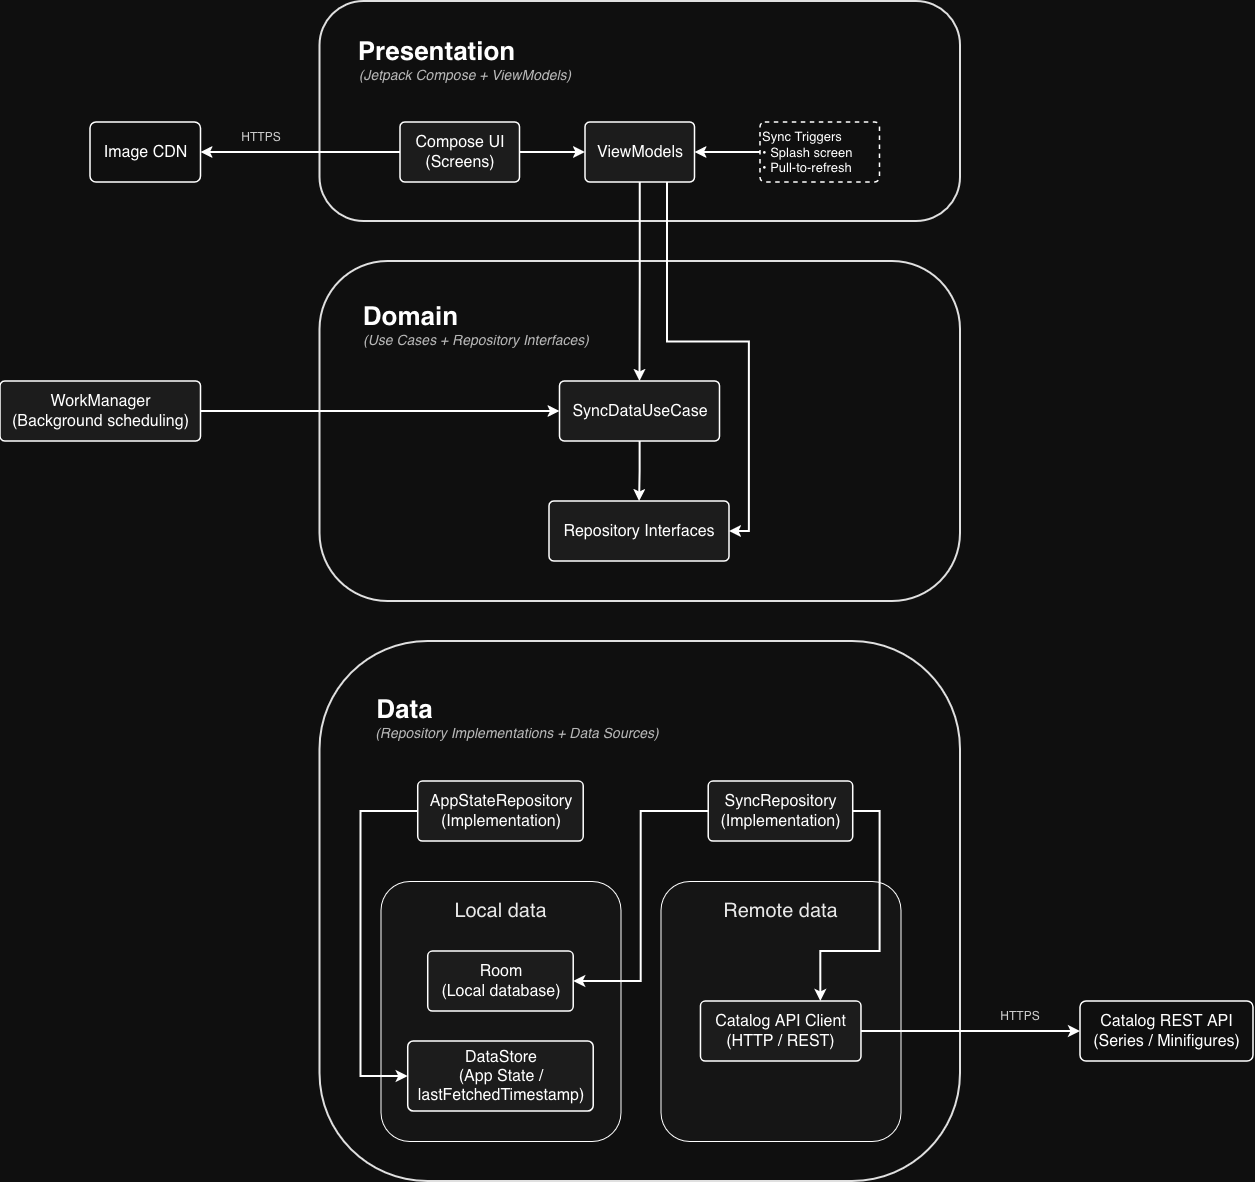

The diagram above was exported from draw.io. Its source (the exported page's mxGraphModel, read from the mxfile embedded in the PNG):
<mxGraphModel dx="1868" dy="585" grid="1" gridSize="10" guides="1" tooltips="1" connect="1" arrows="1" fold="1" page="1" pageScale="1" pageWidth="850" pageHeight="1100" background="light-dark(#0F0F0F,#0F0F0F)" math="0" shadow="0">
  <root>
    <mxCell id="0" />
    <mxCell id="1" parent="0" />
    <mxCell id="puuvv0W2ARzcoVbfOJ41-10" parent="1" style="rounded=1;whiteSpace=wrap;html=1;fontColor=light-dark(#EAEAEA,#EAEAEA);fillColor=none;strokeColor=light-dark(#E0E0E0,#E0E0E0);strokeWidth=2;arcSize=20;" value="" vertex="1">
      <mxGeometry height="340" width="640.5" x="-200.5" y="380" as="geometry" />
    </mxCell>
    <mxCell id="puuvv0W2ARzcoVbfOJ41-23" parent="1" style="rounded=1;whiteSpace=wrap;html=1;fontColor=light-dark(#EAEAEA,#EAEAEA);fillColor=none;strokeColor=light-dark(#E0E0E0,#E0E0E0);strokeWidth=2;arcSize=20;" value="" vertex="1">
      <mxGeometry height="540" width="640.5" x="-200.5" y="760" as="geometry" />
    </mxCell>
    <mxCell id="puuvv0W2ARzcoVbfOJ41-1" parent="1" style="rounded=1;whiteSpace=wrap;html=1;fontColor=light-dark(#EAEAEA,#EAEAEA);fillColor=none;strokeColor=light-dark(#E0E0E0,#E0E0E0);strokeWidth=2;shadow=0;arcSize=20;" value="" vertex="1">
      <mxGeometry height="220" width="640.5" x="-200.5" y="120" as="geometry" />
    </mxCell>
    <mxCell id="puuvv0W2ARzcoVbfOJ41-2" parent="1" style="text;strokeColor=none;fillColor=none;html=1;fontSize=26;fontStyle=1;verticalAlign=middle;align=center;fontColor=light-dark(#FFFFFF,#FFFFFF);" value="Presentation" vertex="1">
      <mxGeometry height="40" width="100" x="-134" y="151" as="geometry" />
    </mxCell>
    <mxCell id="puuvv0W2ARzcoVbfOJ41-7" edge="1" parent="1" source="puuvv0W2ARzcoVbfOJ41-4" style="edgeStyle=orthogonalEdgeStyle;rounded=0;orthogonalLoop=1;jettySize=auto;html=1;fontColor=light-dark(#EAEAEA,#EAEAEA);strokeColor=light-dark(#FFFFFF,#FFFFFF);strokeWidth=2;entryX=0;entryY=0.5;entryDx=0;entryDy=0;" target="puuvv0W2ARzcoVbfOJ41-5" value="">
      <mxGeometry relative="1" as="geometry">
        <mxPoint x="40" y="271" as="targetPoint" />
      </mxGeometry>
    </mxCell>
    <mxCell id="2Zi58h6BE0xljiJVJjPJ-71" edge="1" parent="1" source="puuvv0W2ARzcoVbfOJ41-4" style="edgeStyle=orthogonalEdgeStyle;shape=connector;rounded=0;orthogonalLoop=1;jettySize=auto;html=1;entryX=1;entryY=0.5;entryDx=0;entryDy=0;strokeColor=light-dark(#FFFFFF,#FFFFFF);strokeWidth=2;align=center;verticalAlign=middle;fontFamily=Helvetica;fontSize=11;fontColor=default;labelBackgroundColor=default;endArrow=classic;" target="2Zi58h6BE0xljiJVJjPJ-17">
      <mxGeometry relative="1" as="geometry" />
    </mxCell>
    <mxCell id="puuvv0W2ARzcoVbfOJ41-4" parent="1" style="rounded=1;whiteSpace=wrap;html=1;fontColor=light-dark(#FFFFFF,#FFFFFF);fillColor=light-dark(#1C1C1C,#1C1C1C);strokeColor=light-dark(#FFFFFF,#FFFFFF);strokeWidth=1.5;arcSize=8;fontSize=16;" value="&lt;div&gt;Compose UI&lt;/div&gt;&lt;div&gt;(Screens)&lt;/div&gt;" vertex="1">
      <mxGeometry height="60" width="119.5" x="-120" y="241" as="geometry" />
    </mxCell>
    <mxCell id="2Zi58h6BE0xljiJVJjPJ-67" edge="1" parent="1" source="puuvv0W2ARzcoVbfOJ41-5" style="edgeStyle=orthogonalEdgeStyle;shape=connector;rounded=0;orthogonalLoop=1;jettySize=auto;html=1;entryX=0.5;entryY=0;entryDx=0;entryDy=0;strokeColor=light-dark(#FFFFFF,#FFFFFF);strokeWidth=2;align=center;verticalAlign=middle;fontFamily=Helvetica;fontSize=11;fontColor=default;labelBackgroundColor=default;endArrow=classic;" target="puuvv0W2ARzcoVbfOJ41-13">
      <mxGeometry relative="1" as="geometry" />
    </mxCell>
    <mxCell id="2Zi58h6BE0xljiJVJjPJ-74" edge="1" parent="1" source="puuvv0W2ARzcoVbfOJ41-5" style="edgeStyle=orthogonalEdgeStyle;shape=connector;rounded=0;orthogonalLoop=1;jettySize=auto;html=1;exitX=0.75;exitY=1;exitDx=0;exitDy=0;entryX=1;entryY=0.5;entryDx=0;entryDy=0;strokeColor=light-dark(#FFFFFF,#FFFFFF);strokeWidth=2;align=center;verticalAlign=middle;fontFamily=Helvetica;fontSize=11;fontColor=default;labelBackgroundColor=default;endArrow=classic;" target="puuvv0W2ARzcoVbfOJ41-15">
      <mxGeometry relative="1" as="geometry" />
    </mxCell>
    <mxCell id="puuvv0W2ARzcoVbfOJ41-5" parent="1" style="rounded=1;whiteSpace=wrap;html=1;fontColor=light-dark(#FFFFFF,#FFFFFF);fillColor=light-dark(#1C1C1C,#1C1C1C);strokeColor=light-dark(#FFFFFF,#FFFFFF);strokeWidth=1.5;arcSize=8;fontSize=16;labelPosition=center;verticalLabelPosition=middle;align=center;verticalAlign=middle;" value="ViewModels" vertex="1">
      <mxGeometry height="60" width="109.5" x="65" y="241" as="geometry" />
    </mxCell>
    <mxCell id="puuvv0W2ARzcoVbfOJ41-8" edge="1" parent="1" source="puuvv0W2ARzcoVbfOJ41-6" style="edgeStyle=orthogonalEdgeStyle;rounded=0;orthogonalLoop=1;jettySize=auto;html=1;fontColor=light-dark(#EAEAEA,#EAEAEA);strokeColor=light-dark(#FFFFFF,#FFFFFF);strokeWidth=2;" target="puuvv0W2ARzcoVbfOJ41-5" value="">
      <mxGeometry relative="1" as="geometry" />
    </mxCell>
    <mxCell id="puuvv0W2ARzcoVbfOJ41-6" parent="1" style="rounded=1;whiteSpace=wrap;html=1;align=left;fontColor=light-dark(#FFFFFF,#FFFFFF);fillColor=none;strokeColor=light-dark(#FFFFFF,#FFFFFF);strokeWidth=1.5;arcSize=8;fontSize=13;dashed=1;" value="&lt;div align=&quot;left&quot;&gt;Sync Triggers&lt;/div&gt;&lt;div align=&quot;left&quot;&gt;&lt;font&gt;• Splash screen&lt;br&gt;• Pull-to-refresh&lt;/font&gt;&lt;/div&gt;" vertex="1">
      <mxGeometry height="60" width="119.5" x="240" y="241" as="geometry" />
    </mxCell>
    <mxCell id="2Zi58h6BE0xljiJVJjPJ-33" edge="1" parent="1" source="puuvv0W2ARzcoVbfOJ41-9" style="edgeStyle=orthogonalEdgeStyle;rounded=0;orthogonalLoop=1;jettySize=auto;html=1;fontColor=light-dark(#EAEAEA,#EAEAEA);strokeColor=light-dark(#FFFFFF,#FFFFFF);strokeWidth=2;" target="puuvv0W2ARzcoVbfOJ41-13">
      <mxGeometry relative="1" as="geometry" />
    </mxCell>
    <mxCell id="puuvv0W2ARzcoVbfOJ41-9" parent="1" style="rounded=1;whiteSpace=wrap;html=1;fontColor=light-dark(#FFFFFF,#FFFFFF);fillColor=light-dark(#1C1C1C,#1C1C1C);strokeColor=light-dark(#FFFFFF,#FFFFFF);fontSize=16;strokeWidth=1.5;arcSize=8;" value="WorkManager&lt;br&gt;(Background scheduling)" vertex="1">
      <mxGeometry height="60" width="200.5" x="-520" y="500" as="geometry" />
    </mxCell>
    <mxCell id="puuvv0W2ARzcoVbfOJ41-11" parent="1" style="text;strokeColor=none;fillColor=none;html=1;fontSize=26;fontStyle=1;verticalAlign=middle;align=center;fontColor=light-dark(#FFFFFF,#FFFFFF);" value="Domain" vertex="1">
      <mxGeometry height="40" width="100" x="-160.5" y="416" as="geometry" />
    </mxCell>
    <mxCell id="2Zi58h6BE0xljiJVJjPJ-68" edge="1" parent="1" source="puuvv0W2ARzcoVbfOJ41-13" style="edgeStyle=orthogonalEdgeStyle;shape=connector;rounded=0;orthogonalLoop=1;jettySize=auto;html=1;exitX=0.5;exitY=1;exitDx=0;exitDy=0;strokeColor=light-dark(#FFFFFF,#FFFFFF);strokeWidth=2;align=center;verticalAlign=middle;fontFamily=Helvetica;fontSize=11;fontColor=default;labelBackgroundColor=default;endArrow=classic;" target="puuvv0W2ARzcoVbfOJ41-15">
      <mxGeometry relative="1" as="geometry" />
    </mxCell>
    <mxCell id="puuvv0W2ARzcoVbfOJ41-13" parent="1" style="rounded=1;whiteSpace=wrap;html=1;fontColor=light-dark(#FFFFFF,#FFFFFF);fillColor=light-dark(#1C1C1C,#1C1C1C);strokeColor=light-dark(#FFFFFF,#FFFFFF);strokeWidth=1.5;arcSize=8;fontSize=16;" value="SyncDataUseCase" vertex="1">
      <mxGeometry height="60" width="160" x="39.5" y="500" as="geometry" />
    </mxCell>
    <mxCell id="puuvv0W2ARzcoVbfOJ41-15" parent="1" style="rounded=1;whiteSpace=wrap;html=1;fontColor=light-dark(#FFFFFF,#FFFFFF);fillColor=light-dark(#1C1C1C,#1C1C1C);strokeColor=light-dark(#FFFFFF,#FFFFFF);strokeWidth=1.5;arcSize=8;fontSize=16;" value="Repository Interfaces" vertex="1">
      <mxGeometry height="60" width="180" x="29" y="620" as="geometry" />
    </mxCell>
    <mxCell id="puuvv0W2ARzcoVbfOJ41-24" parent="1" style="text;strokeColor=none;fillColor=none;html=1;fontSize=26;fontStyle=1;verticalAlign=middle;align=center;fontColor=light-dark(#FFFFFF,#FFFFFF);" value="Data" vertex="1">
      <mxGeometry height="40" width="100" x="-166" y="809" as="geometry" />
    </mxCell>
    <mxCell id="puuvv0W2ARzcoVbfOJ41-25" parent="1" style="rounded=1;whiteSpace=wrap;html=1;fontColor=light-dark(#EAEAEA,#EAEAEA);fillColor=light-dark(#151515,#151515);strokeColor=light-dark(#FFFFFF,#FFFFFF);arcSize=12;" value="" vertex="1">
      <mxGeometry height="260" width="240" x="-139.53" y="1000" as="geometry" />
    </mxCell>
    <mxCell id="puuvv0W2ARzcoVbfOJ41-32" parent="1" style="rounded=1;whiteSpace=wrap;html=1;fontColor=light-dark(#EAEAEA,#EAEAEA);fillColor=light-dark(#151515,#151515);strokeColor=light-dark(#FFFFFF,#FFFFFF);arcSize=12;" value="" vertex="1">
      <mxGeometry height="260" width="240" x="140.47" y="1000" as="geometry" />
    </mxCell>
    <mxCell id="puuvv0W2ARzcoVbfOJ41-27" parent="1" style="text;strokeColor=none;fillColor=none;html=1;fontSize=20;fontStyle=0;verticalAlign=middle;align=center;fontColor=light-dark(#FFFFFF,#FFFFFF);textOpacity=90;" value="Remote data" vertex="1">
      <mxGeometry height="40" width="120.5" x="200.22" y="1010" as="geometry" />
    </mxCell>
    <mxCell id="puuvv0W2ARzcoVbfOJ41-30" parent="1" style="rounded=1;whiteSpace=wrap;html=1;fontColor=light-dark(#FFFFFF,#FFFFFF);fillColor=light-dark(#1C1C1C,#1C1C1C);arcSize=8;strokeColor=light-dark(#FFFFFF,#FFFFFF);fontSize=16;strokeWidth=1.5;" value="Room&lt;br&gt;(Local database)" vertex="1">
      <mxGeometry height="60" width="145.5" x="-92.28" y="1070" as="geometry" />
    </mxCell>
    <mxCell id="puuvv0W2ARzcoVbfOJ41-31" parent="1" style="rounded=1;whiteSpace=wrap;html=1;fontColor=light-dark(#FFFFFF,#FFFFFF);fillColor=light-dark(#1C1C1C,#1C1C1C);arcSize=8;strokeColor=light-dark(#FFFFFF,#FFFFFF);fontSize=16;strokeWidth=1.5;" value="&lt;div&gt;DataStore&lt;/div&gt;&lt;div&gt;(App State / lastFetchedTimestamp)&lt;/div&gt;" vertex="1">
      <mxGeometry height="70" width="185.5" x="-112.28" y="1160" as="geometry" />
    </mxCell>
    <mxCell id="2Zi58h6BE0xljiJVJjPJ-18" edge="1" parent="1" source="puuvv0W2ARzcoVbfOJ41-34" style="edgeStyle=orthogonalEdgeStyle;rounded=0;orthogonalLoop=1;jettySize=auto;html=1;entryX=0;entryY=0.5;entryDx=0;entryDy=0;fontColor=light-dark(#EAEAEA,#EAEAEA);strokeColor=light-dark(#FFFFFF,#FFFFFF);strokeWidth=2;" target="2Zi58h6BE0xljiJVJjPJ-16">
      <mxGeometry relative="1" as="geometry" />
    </mxCell>
    <mxCell id="puuvv0W2ARzcoVbfOJ41-34" parent="1" style="rounded=1;whiteSpace=wrap;html=1;fontColor=light-dark(#FFFFFF,#FFFFFF);fillColor=light-dark(#1C1C1C,#1C1C1C);strokeColor=light-dark(#FFFFFF,#FFFFFF);arcSize=8;fontSize=16;strokeWidth=1.5;" value="Catalog API Client&lt;br&gt;(HTTP / REST)" vertex="1">
      <mxGeometry height="60" width="160.5" x="180.47" y="1120" as="geometry" />
    </mxCell>
    <mxCell id="2Zi58h6BE0xljiJVJjPJ-1" edge="1" parent="1" source="puuvv0W2ARzcoVbfOJ41-25" style="edgeStyle=orthogonalEdgeStyle;rounded=0;orthogonalLoop=1;jettySize=auto;html=1;exitX=0.5;exitY=1;exitDx=0;exitDy=0;fontColor=light-dark(#EAEAEA,#EAEAEA);" target="puuvv0W2ARzcoVbfOJ41-25">
      <mxGeometry relative="1" as="geometry" />
    </mxCell>
    <mxCell id="2Zi58h6BE0xljiJVJjPJ-78" edge="1" parent="1" source="2Zi58h6BE0xljiJVJjPJ-5" style="edgeStyle=orthogonalEdgeStyle;shape=connector;rounded=0;orthogonalLoop=1;jettySize=auto;html=1;exitX=0;exitY=0.5;exitDx=0;exitDy=0;entryX=1;entryY=0.5;entryDx=0;entryDy=0;strokeColor=light-dark(#FFFFFF,#FFFFFF);strokeWidth=2;align=center;verticalAlign=middle;fontFamily=Helvetica;fontSize=11;fontColor=default;labelBackgroundColor=default;endArrow=classic;" target="puuvv0W2ARzcoVbfOJ41-30">
      <mxGeometry relative="1" as="geometry" />
    </mxCell>
    <mxCell id="2Zi58h6BE0xljiJVJjPJ-93" edge="1" parent="1" style="edgeStyle=orthogonalEdgeStyle;shape=connector;rounded=0;orthogonalLoop=1;jettySize=auto;html=1;exitX=1;exitY=0.5;exitDx=0;exitDy=0;entryX=0.75;entryY=0;entryDx=0;entryDy=0;strokeColor=light-dark(#FFFFFF,#FFFFFF);strokeWidth=2;align=center;verticalAlign=middle;fontFamily=Helvetica;fontSize=11;fontColor=default;labelBackgroundColor=default;endArrow=classic;">
      <mxGeometry relative="1" as="geometry">
        <Array as="points">
          <mxPoint x="359.56" y="930" />
          <mxPoint x="359.56" y="1070" />
          <mxPoint x="300.56" y="1070" />
        </Array>
        <mxPoint x="332.2200000000001" y="930" as="sourcePoint" />
        <mxPoint x="300.34499999999986" y="1120" as="targetPoint" />
      </mxGeometry>
    </mxCell>
    <mxCell id="2Zi58h6BE0xljiJVJjPJ-5" parent="1" style="rounded=1;whiteSpace=wrap;html=1;fontColor=light-dark(#FFFFFF,#FFFFFF);fillColor=light-dark(#1C1C1C,#1C1C1C);strokeColor=light-dark(#FFFFFF,#FFFFFF);strokeWidth=1.5;fontSize=16;arcSize=8;" value="&lt;div&gt;SyncRepository&lt;/div&gt;&lt;div&gt;(Implementation)&lt;/div&gt;" vertex="1">
      <mxGeometry height="60" width="144.5" x="188.22" y="900" as="geometry" />
    </mxCell>
    <mxCell id="2Zi58h6BE0xljiJVJjPJ-90" edge="1" parent="1" source="2Zi58h6BE0xljiJVJjPJ-6" style="edgeStyle=orthogonalEdgeStyle;shape=connector;rounded=0;orthogonalLoop=1;jettySize=auto;html=1;exitX=0;exitY=0.5;exitDx=0;exitDy=0;entryX=0;entryY=0.5;entryDx=0;entryDy=0;strokeColor=light-dark(#FFFFFF,#FFFFFF);strokeWidth=2;align=center;verticalAlign=middle;fontFamily=Helvetica;fontSize=11;fontColor=default;labelBackgroundColor=default;endArrow=classic;" target="puuvv0W2ARzcoVbfOJ41-31">
      <mxGeometry relative="1" as="geometry">
        <Array as="points">
          <mxPoint x="-159.53" y="930" />
          <mxPoint x="-159.53" y="1195" />
        </Array>
      </mxGeometry>
    </mxCell>
    <mxCell id="2Zi58h6BE0xljiJVJjPJ-6" parent="1" style="rounded=1;whiteSpace=wrap;html=1;fontColor=light-dark(#FFFFFF,#FFFFFF);fillColor=light-dark(#1C1C1C,#1C1C1C);strokeColor=light-dark(#FFFFFF,#FFFFFF);strokeWidth=1.5;fontSize=16;arcSize=8;" value="&lt;div&gt;AppStateRepository&lt;/div&gt;&lt;div&gt;(Implementation)&lt;/div&gt;" vertex="1">
      <mxGeometry height="60" width="165.5" x="-102.28" y="900" as="geometry" />
    </mxCell>
    <mxCell id="2Zi58h6BE0xljiJVJjPJ-16" parent="1" style="rounded=1;whiteSpace=wrap;html=1;fontColor=light-dark(#FFFFFF,#FFFFFF);fillColor=none;strokeColor=light-dark(#FFFFFF,#FFFFFF);fontSize=16;strokeWidth=1.5;arcSize=10;" value="&lt;div&gt;Catalog REST API&lt;/div&gt;&lt;div&gt;(Series / Minifigures)&lt;/div&gt;" vertex="1">
      <mxGeometry height="60" width="173" x="560" y="1120" as="geometry" />
    </mxCell>
    <mxCell id="2Zi58h6BE0xljiJVJjPJ-17" parent="1" style="rounded=1;whiteSpace=wrap;html=1;fontColor=light-dark(#FFFFFF,#FFFFFF);fillColor=none;strokeColor=light-dark(#FFFFFF,#FFFFFF);fontSize=16;strokeWidth=1.5;arcSize=10;" value="&lt;div&gt;Image CDN&lt;/div&gt;" vertex="1">
      <mxGeometry height="60" width="110.5" x="-430" y="241" as="geometry" />
    </mxCell>
    <mxCell id="2Zi58h6BE0xljiJVJjPJ-20" parent="1" style="text;html=1;whiteSpace=wrap;strokeColor=none;fillColor=none;align=center;verticalAlign=middle;rounded=0;fontColor=light-dark(#FFFFFF,#FFFFFF);fontSize=12;textOpacity=80;" value="HTTPS" vertex="1">
      <mxGeometry height="30" width="60" x="470" y="1120" as="geometry" />
    </mxCell>
    <mxCell id="2Zi58h6BE0xljiJVJjPJ-22" parent="1" style="text;html=1;whiteSpace=wrap;strokeColor=none;fillColor=none;align=center;verticalAlign=middle;rounded=0;fontColor=light-dark(#FFFFFF,#FFFFFF);fontSize=12;textOpacity=80;" value="HTTPS" vertex="1">
      <mxGeometry height="30" width="60" x="-289.5" y="241" as="geometry" />
    </mxCell>
    <mxCell id="2Zi58h6BE0xljiJVJjPJ-39" parent="1" style="text;html=1;whiteSpace=wrap;strokeColor=none;fillColor=none;align=center;verticalAlign=middle;rounded=0;fontColor=light-dark(#FFFFFF,#FFFFFF);fontSize=14;fontStyle=2;textOpacity=70;" value="(Jetpack Compose + ViewModels)" vertex="1">
      <mxGeometry height="30" width="220" x="-165" y="180" as="geometry" />
    </mxCell>
    <mxCell id="2Zi58h6BE0xljiJVJjPJ-43" parent="1" style="text;html=1;whiteSpace=wrap;strokeColor=none;fillColor=none;align=center;verticalAlign=middle;rounded=0;fontColor=light-dark(#FFFFFF,#FFFFFF);fontSize=14;fontStyle=2;textOpacity=70;" value="(Use Cases + Repository Interfaces)" vertex="1">
      <mxGeometry height="30" width="230" x="-159.5" y="445" as="geometry" />
    </mxCell>
    <mxCell id="2Zi58h6BE0xljiJVJjPJ-46" parent="1" style="text;html=1;whiteSpace=wrap;strokeColor=none;fillColor=none;align=center;verticalAlign=middle;rounded=0;fontColor=light-dark(#FFFFFF,#FFFFFF);fontSize=14;fontStyle=2;textOpacity=70;" value="(Repository Implementations + Data Sources)" vertex="1">
      <mxGeometry height="30" width="290" x="-148" y="838" as="geometry" />
    </mxCell>
    <mxCell id="puuvv0W2ARzcoVbfOJ41-28" parent="1" style="text;strokeColor=none;fillColor=none;html=1;fontSize=20;fontStyle=0;verticalAlign=middle;align=center;fontColor=light-dark(#FFFFFF,#FFFFFF);textOpacity=90;" value="Local data" vertex="1">
      <mxGeometry height="40" width="100" x="-69.53" y="1010" as="geometry" />
    </mxCell>
  </root>
</mxGraphModel>